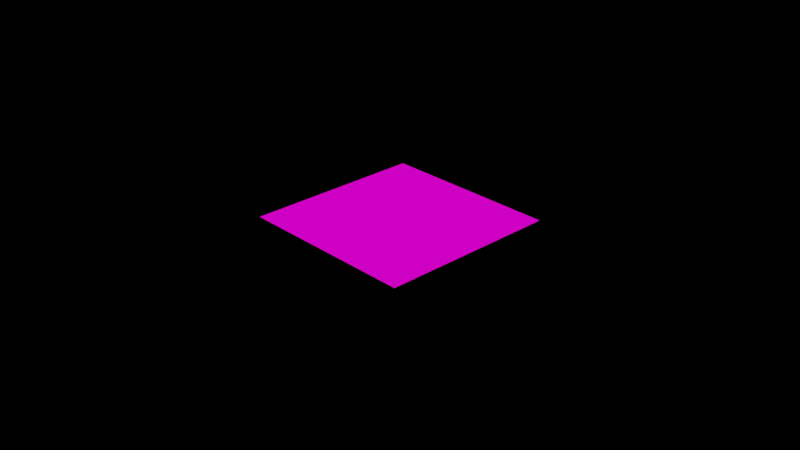 # Source: Grass.blend  (saved by Blender 3.2.14; exported with 4.5.12 LTS)
import bpy
from mathutils import Matrix  # noqa: F401  (used for matrix-valued properties, if any)

bpy.ops.wm.read_factory_settings(use_empty=True)
scene = bpy.context.scene
scene.name = 'Scene'

# ---- collections
col_collection = bpy.data.collections.new('Collection'); scene.collection.children.link(col_collection)

# ---- images (referenced by path relative to the original .blend; pixels are not part of the script)
import os
ASSET_DIR = os.environ.get("B2B_ASSET_DIR", "")  # directory of the original .blend (textures are referenced by path, not embedded)
HERE = os.path.dirname(os.path.abspath(__file__))  # packed textures are extracted next to this script under _unpacked/

def load_image(name, relpath, width, height, colorspace="sRGB"):
    """Load a texture the original file referenced (path relative to the .blend, or extracted next to this script)."""
    p = next((c for c in (os.path.join(HERE, relpath), os.path.join(ASSET_DIR, relpath)) if relpath and os.path.exists(c)), "")
    if p:
        img = bpy.data.images.load(p, check_existing=True)
        img.name = name
    else:  # same state as the original file: an image datablock whose file is absent (Cycles renders it pink)
        img = bpy.data.images.new(name, width, height)
        img.source = "FILE"
        img.filepath = "//" + (relpath or name)
    img.colorspace_settings.name = colorspace
    return img
img_ghibli_grass_texture_jpg = load_image('ghibli grass texture.jpg', 'Textures/ghibli grass texture.jpg', 1024, 1024, 'sRGB')

# ---- materials (node trees are filled in below, after node groups)
mat_grass = bpy.data.materials.new('Grass')
mat_grass.use_transparent_shadow = False

# ---- material node trees
mat_grass.use_nodes = True; mat_grass.node_tree.nodes.clear()
_N = mat_grass.node_tree.nodes; _L = mat_grass.node_tree.links
n0 = _N.new('ShaderNodeTexCoord'); n0.name = 'Texture Coordinate'; n0.location = (-138, 218)
n1 = _N.new('ShaderNodeMapping'); n1.name = 'Mapping'; n1.location = (50, 213)
n2 = _N.new('ShaderNodeOutputMaterial'); n2.name = 'Material Output'; n2.location = (869, 246)
n3 = _N.new('ShaderNodeTexImage'); n3.name = 'Image Texture'; n3.location = (265, 210)
n3.image = img_ghibli_grass_texture_jpg
n4 = _N.new('ShaderNodeHueSaturation'); n4.name = 'Hue Saturation Value'; n4.location = (586, 207)
n4.inputs[0].default_value = 0.54
_L.new(n0.outputs[2], n1.inputs[0])
_L.new(n1.outputs[0], n3.inputs[0])
_L.new(n3.outputs[0], n4.inputs[4])
_L.new(n4.outputs[0], n2.inputs[0])
n2.is_active_output = True

# ---- world
world_world = bpy.data.worlds.new('World'); scene.world = world_world
world_world.use_nodes = True; world_world.node_tree.nodes.clear()
_N = world_world.node_tree.nodes; _L = world_world.node_tree.links
n0 = _N.new('ShaderNodeOutputWorld'); n0.name = 'World Output'; n0.location = (300, 300)
n1 = _N.new('ShaderNodeBackground'); n1.name = 'Background'; n1.location = (10, 300)
n1.inputs[0].default_value = (0.05088, 0.05088, 0.05088, 1.0)
n1.inputs[1].default_value = 0.0
_L.new(n1.outputs[0], n0.inputs[0])
n0.is_active_output = True
world_world.color = (0.05088, 0.05088, 0.05088)
world_world.use_sun_shadow = False
world_world.sun_shadow_jitter_overblur = 0.0

# ---- cameras
cam_camera = bpy.data.cameras.new('Camera')
cam_camera.clip_end = 100.0
cam_camera.ortho_scale = 7.314

# ---- lights
light_light = bpy.data.lights.new('Light', 'POINT')
light_light.transmission_factor = 0.0
light_light.energy = 1000.0
light_light.shadow_soft_size = 0.1
light_light.shadow_maximum_resolution = 0.006
light_light.use_absolute_resolution = True

# ---- meshes
me_plane = bpy.data.meshes.new('Plane')
me_plane.from_pydata([(-1.0, -1.0, 0.0), (1.0, -1.0, 0.0), (-1.0, 1.0, 0.0), (1.0, 1.0, 0.0)], [], [(0, 1, 3, 2)])
_uv = me_plane.uv_layers.new(name='UVMap')
_uv.uv.foreach_set('vector', [0.0, 0.0, 1.0, 0.0, 1.0, 1.0, 0.0, 1.0])
me_plane.materials.append(mat_grass)
me_plane.update()

# ---- objects
ob_light = bpy.data.objects.new('Light', light_light)
ob_camera = bpy.data.objects.new('Camera', cam_camera)
ob_plane = bpy.data.objects.new('Plane', me_plane)
ob_wind = bpy.data.objects.new('Wind', None)
ob_turbulence = bpy.data.objects.new('Turbulence', None)

# ---- transforms, parenting, visibility, modifiers, constraints
ob_light.location = (4.076, 1.005, 5.904)
ob_light.rotation_euler = (0.6503, 0.05522, 1.866)
ob_light.lock_rotations_4d = False
ob_light.empty_display_type = 'ARROWS'
ob_light.color = (0.0, 0.0, 0.0, 0.0)
ob_light.lineart.crease_threshold = 0.0
ob_camera.location = (7.359, -6.926, 4.958)
ob_camera.rotation_euler = (1.109, 0.0, 0.8149)
ob_camera.lock_rotations_4d = False
ob_camera.empty_display_type = 'ARROWS'
ob_camera.color = (0.0, 0.0, 0.0, 0.0)
ob_camera.display_type = 'WIRE'
ob_camera.lineart.crease_threshold = 0.0
ob_plane.location = (0.0, 0.0, 0.0)
_m = ob_plane.modifiers.new('ParticleSystem', 'PARTICLE_SYSTEM')
ob_wind.location = (0.0, 0.0, 1.11)
ob_wind.rotation_euler = (6.426, -0.0, 0.0)
ob_wind.empty_display_type = 'SINGLE_ARROW'
ob_turbulence.location = (0.0, 1.422, 0.3)
ob_turbulence.delta_location = (0.0, 0.05, 0.0)

# ---- collection membership
col_collection.objects.link(ob_light)
col_collection.objects.link(ob_camera)
col_collection.objects.link(ob_plane)
col_collection.objects.link(ob_wind)
col_collection.objects.link(ob_turbulence)

# ---- scene / render settings (as saved in the file)
scene.camera = ob_camera
scene.frame_start = 1; scene.frame_end = 250; scene.frame_set(226)
scene.render.engine = 'BLENDER_EEVEE_NEXT'
scene.render.hair_type = 'STRIP'
scene.cycles.sampling_pattern = 'TABULATED_SOBOL'
scene.cycles.use_light_tree = False
scene.view_settings.view_transform = 'Filmic'
bpy.context.view_layer.update()
